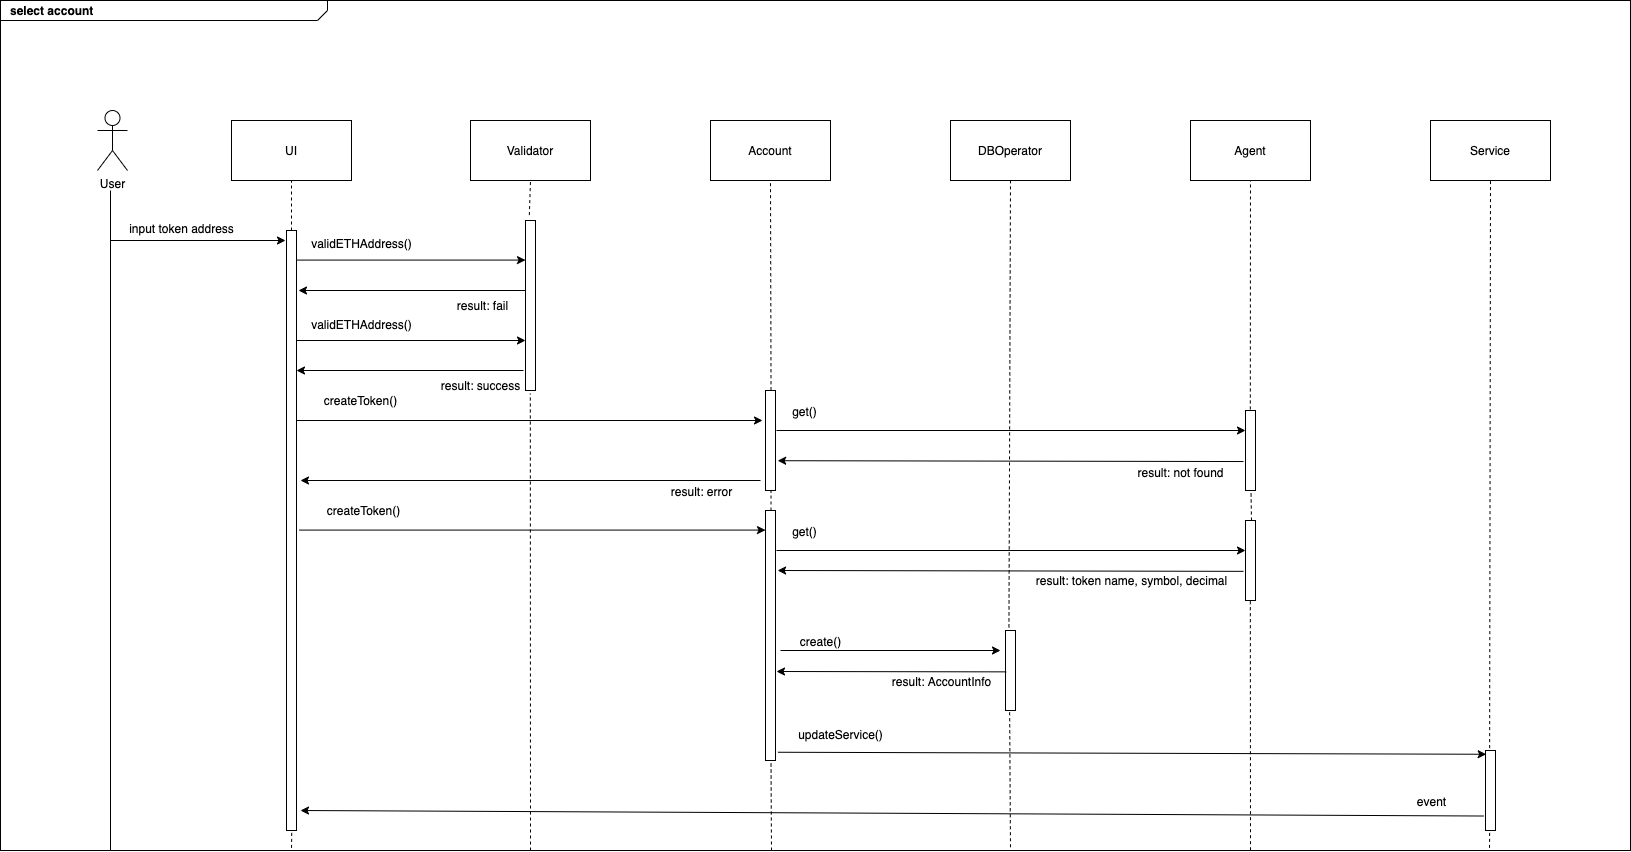

The diagram above was exported from draw.io. Its source (the exported page's mxGraphModel, read from the mxfile embedded in the PNG):
<mxGraphModel dx="2066" dy="1129" grid="1" gridSize="10" guides="1" tooltips="1" connect="1" arrows="1" fold="1" page="1" pageScale="1" pageWidth="827" pageHeight="1169" math="0" shadow="0">
  <root>
    <mxCell id="0" />
    <mxCell id="1" parent="0" />
    <mxCell id="fMvcruhhhRxvGqpXZ4S_-1" value="User" style="shape=umlActor;verticalLabelPosition=bottom;verticalAlign=top;html=1;outlineConnect=0;" parent="1" vertex="1">
      <mxGeometry x="467" y="1220" width="30" height="60" as="geometry" />
    </mxCell>
    <mxCell id="fMvcruhhhRxvGqpXZ4S_-2" value="UI" style="rounded=0;whiteSpace=wrap;html=1;" parent="1" vertex="1">
      <mxGeometry x="601" y="1230" width="120" height="60" as="geometry" />
    </mxCell>
    <mxCell id="fMvcruhhhRxvGqpXZ4S_-5" value="" style="endArrow=none;html=1;" parent="1" edge="1">
      <mxGeometry width="50" height="50" relative="1" as="geometry">
        <mxPoint x="480" y="1960" as="sourcePoint" />
        <mxPoint x="480" y="1300" as="targetPoint" />
      </mxGeometry>
    </mxCell>
    <mxCell id="fMvcruhhhRxvGqpXZ4S_-38" value="DBOperator" style="rounded=0;whiteSpace=wrap;html=1;" parent="1" vertex="1">
      <mxGeometry x="1320" y="1230" width="120" height="60" as="geometry" />
    </mxCell>
    <mxCell id="fMvcruhhhRxvGqpXZ4S_-72" value="Validator" style="rounded=0;whiteSpace=wrap;html=1;" parent="1" vertex="1">
      <mxGeometry x="840" y="1230" width="120" height="60" as="geometry" />
    </mxCell>
    <mxCell id="fMvcruhhhRxvGqpXZ4S_-79" value="" style="html=1;points=[];perimeter=orthogonalPerimeter;" parent="1" vertex="1">
      <mxGeometry x="656" y="1340" width="10" height="600" as="geometry" />
    </mxCell>
    <mxCell id="fMvcruhhhRxvGqpXZ4S_-83" value="Account" style="rounded=0;whiteSpace=wrap;html=1;" parent="1" vertex="1">
      <mxGeometry x="1080" y="1230" width="120" height="60" as="geometry" />
    </mxCell>
    <mxCell id="fMvcruhhhRxvGqpXZ4S_-108" value="" style="endArrow=none;dashed=1;html=1;entryX=0.5;entryY=1;entryDx=0;entryDy=0;exitX=0.5;exitY=0;exitDx=0;exitDy=0;exitPerimeter=0;" parent="1" source="fMvcruhhhRxvGqpXZ4S_-79" target="fMvcruhhhRxvGqpXZ4S_-2" edge="1">
      <mxGeometry width="50" height="50" relative="1" as="geometry">
        <mxPoint x="1300" y="1600" as="sourcePoint" />
        <mxPoint x="1350" y="1550" as="targetPoint" />
      </mxGeometry>
    </mxCell>
    <mxCell id="fMvcruhhhRxvGqpXZ4S_-109" value="" style="endArrow=none;dashed=1;html=1;entryX=0.5;entryY=1;entryDx=0;entryDy=0;exitX=0.383;exitY=-0.032;exitDx=0;exitDy=0;exitPerimeter=0;" parent="1" source="fMvcruhhhRxvGqpXZ4S_-114" target="fMvcruhhhRxvGqpXZ4S_-72" edge="1">
      <mxGeometry width="50" height="50" relative="1" as="geometry">
        <mxPoint x="899.6700000000001" y="1315.58" as="sourcePoint" />
        <mxPoint x="1350" y="1550" as="targetPoint" />
      </mxGeometry>
    </mxCell>
    <mxCell id="fMvcruhhhRxvGqpXZ4S_-112" value="" style="endArrow=classic;html=1;" parent="1" edge="1">
      <mxGeometry relative="1" as="geometry">
        <mxPoint x="480" y="1350" as="sourcePoint" />
        <mxPoint x="655" y="1350" as="targetPoint" />
      </mxGeometry>
    </mxCell>
    <mxCell id="fMvcruhhhRxvGqpXZ4S_-113" value="input token address" style="edgeLabel;resizable=0;html=1;align=center;verticalAlign=middle;" parent="fMvcruhhhRxvGqpXZ4S_-112" connectable="0" vertex="1">
      <mxGeometry relative="1" as="geometry">
        <mxPoint x="-17.5" y="-13" as="offset" />
      </mxGeometry>
    </mxCell>
    <mxCell id="fMvcruhhhRxvGqpXZ4S_-114" value="" style="html=1;points=[];perimeter=orthogonalPerimeter;" parent="1" vertex="1">
      <mxGeometry x="895" y="1330" width="10" height="170" as="geometry" />
    </mxCell>
    <mxCell id="fMvcruhhhRxvGqpXZ4S_-115" value="" style="endArrow=classic;html=1;" parent="1" target="fMvcruhhhRxvGqpXZ4S_-114" edge="1">
      <mxGeometry relative="1" as="geometry">
        <mxPoint x="666" y="1369.58" as="sourcePoint" />
        <mxPoint x="766" y="1369.58" as="targetPoint" />
      </mxGeometry>
    </mxCell>
    <mxCell id="fMvcruhhhRxvGqpXZ4S_-116" value="validETHAddress()" style="edgeLabel;resizable=0;html=1;align=center;verticalAlign=middle;" parent="fMvcruhhhRxvGqpXZ4S_-115" connectable="0" vertex="1">
      <mxGeometry relative="1" as="geometry">
        <mxPoint x="-50.17" y="-16.87" as="offset" />
      </mxGeometry>
    </mxCell>
    <mxCell id="fMvcruhhhRxvGqpXZ4S_-117" value="" style="endArrow=classic;html=1;exitX=-0.2;exitY=0.652;exitDx=0;exitDy=0;exitPerimeter=0;" parent="1" edge="1">
      <mxGeometry relative="1" as="geometry">
        <mxPoint x="895" y="1400.0000000000002" as="sourcePoint" />
        <mxPoint x="668" y="1400.0000000000002" as="targetPoint" />
      </mxGeometry>
    </mxCell>
    <mxCell id="fMvcruhhhRxvGqpXZ4S_-118" value="result: fail" style="edgeLabel;resizable=0;html=1;align=center;verticalAlign=middle;" parent="fMvcruhhhRxvGqpXZ4S_-117" connectable="0" vertex="1">
      <mxGeometry relative="1" as="geometry">
        <mxPoint x="70.33" y="14.8" as="offset" />
      </mxGeometry>
    </mxCell>
    <mxCell id="fMvcruhhhRxvGqpXZ4S_-119" value="" style="endArrow=classic;html=1;" parent="1" edge="1">
      <mxGeometry relative="1" as="geometry">
        <mxPoint x="666" y="1450" as="sourcePoint" />
        <mxPoint x="895" y="1450" as="targetPoint" />
      </mxGeometry>
    </mxCell>
    <mxCell id="fMvcruhhhRxvGqpXZ4S_-120" value="validETHAddress()" style="edgeLabel;resizable=0;html=1;align=center;verticalAlign=middle;" parent="fMvcruhhhRxvGqpXZ4S_-119" connectable="0" vertex="1">
      <mxGeometry relative="1" as="geometry">
        <mxPoint x="-50.17" y="-16.87" as="offset" />
      </mxGeometry>
    </mxCell>
    <mxCell id="fMvcruhhhRxvGqpXZ4S_-121" value="" style="endArrow=classic;html=1;exitX=-0.2;exitY=0.652;exitDx=0;exitDy=0;exitPerimeter=0;" parent="1" edge="1">
      <mxGeometry relative="1" as="geometry">
        <mxPoint x="893" y="1480.0000000000002" as="sourcePoint" />
        <mxPoint x="666" y="1480.0000000000002" as="targetPoint" />
      </mxGeometry>
    </mxCell>
    <mxCell id="fMvcruhhhRxvGqpXZ4S_-122" value="result: success" style="edgeLabel;resizable=0;html=1;align=center;verticalAlign=middle;" parent="fMvcruhhhRxvGqpXZ4S_-121" connectable="0" vertex="1">
      <mxGeometry relative="1" as="geometry">
        <mxPoint x="70.33" y="14.8" as="offset" />
      </mxGeometry>
    </mxCell>
    <mxCell id="fMvcruhhhRxvGqpXZ4S_-123" value="" style="html=1;points=[];perimeter=orthogonalPerimeter;" parent="1" vertex="1">
      <mxGeometry x="1135" y="1500" width="10" height="100" as="geometry" />
    </mxCell>
    <mxCell id="fMvcruhhhRxvGqpXZ4S_-124" value="&lt;span style=&quot;text-align: left&quot;&gt;createToken()&lt;/span&gt;" style="endArrow=classic;html=1;" parent="1" edge="1">
      <mxGeometry x="-0.7253" y="20" relative="1" as="geometry">
        <mxPoint x="666" y="1530" as="sourcePoint" />
        <mxPoint x="1132" y="1530" as="targetPoint" />
        <mxPoint as="offset" />
      </mxGeometry>
    </mxCell>
    <mxCell id="fMvcruhhhRxvGqpXZ4S_-126" value="Agent" style="rounded=0;whiteSpace=wrap;html=1;" parent="1" vertex="1">
      <mxGeometry x="1560" y="1230" width="120" height="60" as="geometry" />
    </mxCell>
    <mxCell id="fMvcruhhhRxvGqpXZ4S_-127" value="" style="html=1;points=[];perimeter=orthogonalPerimeter;" parent="1" vertex="1">
      <mxGeometry x="1615" y="1520" width="10" height="80" as="geometry" />
    </mxCell>
    <mxCell id="fMvcruhhhRxvGqpXZ4S_-128" value="" style="endArrow=classic;html=1;" parent="1" edge="1">
      <mxGeometry relative="1" as="geometry">
        <mxPoint x="1146" y="1660" as="sourcePoint" />
        <mxPoint x="1615" y="1660" as="targetPoint" />
      </mxGeometry>
    </mxCell>
    <mxCell id="fMvcruhhhRxvGqpXZ4S_-129" value="get()" style="edgeLabel;resizable=0;html=1;align=center;verticalAlign=middle;" parent="fMvcruhhhRxvGqpXZ4S_-128" connectable="0" vertex="1">
      <mxGeometry relative="1" as="geometry">
        <mxPoint x="-207.5" y="-20" as="offset" />
      </mxGeometry>
    </mxCell>
    <mxCell id="fMvcruhhhRxvGqpXZ4S_-130" value="" style="endArrow=classic;html=1;exitX=-0.2;exitY=0.638;exitDx=0;exitDy=0;exitPerimeter=0;entryX=1.217;entryY=0.702;entryDx=0;entryDy=0;entryPerimeter=0;" parent="1" source="fMvcruhhhRxvGqpXZ4S_-127" target="fMvcruhhhRxvGqpXZ4S_-123" edge="1">
      <mxGeometry relative="1" as="geometry">
        <mxPoint x="1010" y="1480" as="sourcePoint" />
        <mxPoint x="1110" y="1480" as="targetPoint" />
      </mxGeometry>
    </mxCell>
    <mxCell id="fMvcruhhhRxvGqpXZ4S_-131" value="result: not found" style="edgeLabel;resizable=0;html=1;align=center;verticalAlign=middle;" parent="fMvcruhhhRxvGqpXZ4S_-130" connectable="0" vertex="1">
      <mxGeometry relative="1" as="geometry">
        <mxPoint x="169.5" y="11.38" as="offset" />
      </mxGeometry>
    </mxCell>
    <mxCell id="fMvcruhhhRxvGqpXZ4S_-132" value="" style="endArrow=classic;html=1;" parent="1" edge="1">
      <mxGeometry relative="1" as="geometry">
        <mxPoint x="1130" y="1590" as="sourcePoint" />
        <mxPoint x="670" y="1590" as="targetPoint" />
      </mxGeometry>
    </mxCell>
    <mxCell id="fMvcruhhhRxvGqpXZ4S_-133" value="result: error" style="edgeLabel;resizable=0;html=1;align=center;verticalAlign=middle;" parent="fMvcruhhhRxvGqpXZ4S_-132" connectable="0" vertex="1">
      <mxGeometry relative="1" as="geometry">
        <mxPoint x="170" y="10" as="offset" />
      </mxGeometry>
    </mxCell>
    <mxCell id="fMvcruhhhRxvGqpXZ4S_-134" value="" style="html=1;points=[];perimeter=orthogonalPerimeter;" parent="1" vertex="1">
      <mxGeometry x="1135" y="1620" width="10" height="250" as="geometry" />
    </mxCell>
    <mxCell id="fMvcruhhhRxvGqpXZ4S_-136" value="&lt;span style=&quot;text-align: left&quot;&gt;createToken()&lt;/span&gt;" style="endArrow=classic;html=1;" parent="1" edge="1">
      <mxGeometry x="-0.7253" y="20" relative="1" as="geometry">
        <mxPoint x="669" y="1639.58" as="sourcePoint" />
        <mxPoint x="1135" y="1639.58" as="targetPoint" />
        <mxPoint as="offset" />
      </mxGeometry>
    </mxCell>
    <mxCell id="fMvcruhhhRxvGqpXZ4S_-142" value="" style="html=1;points=[];perimeter=orthogonalPerimeter;" parent="1" vertex="1">
      <mxGeometry x="1615" y="1630" width="10" height="80" as="geometry" />
    </mxCell>
    <mxCell id="fMvcruhhhRxvGqpXZ4S_-145" value="" style="endArrow=classic;html=1;" parent="1" edge="1">
      <mxGeometry relative="1" as="geometry">
        <mxPoint x="1146" y="1540" as="sourcePoint" />
        <mxPoint x="1615" y="1540" as="targetPoint" />
      </mxGeometry>
    </mxCell>
    <mxCell id="fMvcruhhhRxvGqpXZ4S_-146" value="get()" style="edgeLabel;resizable=0;html=1;align=center;verticalAlign=middle;" parent="fMvcruhhhRxvGqpXZ4S_-145" connectable="0" vertex="1">
      <mxGeometry relative="1" as="geometry">
        <mxPoint x="-207.5" y="-20" as="offset" />
      </mxGeometry>
    </mxCell>
    <mxCell id="fMvcruhhhRxvGqpXZ4S_-147" value="" style="endArrow=classic;html=1;exitX=-0.2;exitY=0.638;exitDx=0;exitDy=0;exitPerimeter=0;entryX=1.217;entryY=0.702;entryDx=0;entryDy=0;entryPerimeter=0;" parent="1" edge="1">
      <mxGeometry relative="1" as="geometry">
        <mxPoint x="1612.9199999999996" y="1680.84" as="sourcePoint" />
        <mxPoint x="1147.0900000000001" y="1680" as="targetPoint" />
      </mxGeometry>
    </mxCell>
    <mxCell id="fMvcruhhhRxvGqpXZ4S_-148" value="result: token name, symbol, decimal" style="edgeLabel;resizable=0;html=1;align=center;verticalAlign=middle;" parent="fMvcruhhhRxvGqpXZ4S_-147" connectable="0" vertex="1">
      <mxGeometry relative="1" as="geometry">
        <mxPoint x="120.17999999999998" y="9.579999999999998" as="offset" />
      </mxGeometry>
    </mxCell>
    <mxCell id="fMvcruhhhRxvGqpXZ4S_-149" value="" style="html=1;points=[];perimeter=orthogonalPerimeter;" parent="1" vertex="1">
      <mxGeometry x="1375" y="1740" width="10" height="80" as="geometry" />
    </mxCell>
    <mxCell id="fMvcruhhhRxvGqpXZ4S_-150" value="" style="endArrow=classic;html=1;" parent="1" edge="1">
      <mxGeometry relative="1" as="geometry">
        <mxPoint x="1150" y="1760" as="sourcePoint" />
        <mxPoint x="1370" y="1760" as="targetPoint" />
      </mxGeometry>
    </mxCell>
    <mxCell id="fMvcruhhhRxvGqpXZ4S_-151" value="create()" style="edgeLabel;resizable=0;html=1;align=center;verticalAlign=middle;" parent="fMvcruhhhRxvGqpXZ4S_-150" connectable="0" vertex="1">
      <mxGeometry relative="1" as="geometry">
        <mxPoint x="-70.34" y="-10" as="offset" />
      </mxGeometry>
    </mxCell>
    <mxCell id="fMvcruhhhRxvGqpXZ4S_-154" value="" style="endArrow=classic;html=1;exitX=0.069;exitY=0.517;exitDx=0;exitDy=0;exitPerimeter=0;" parent="1" source="fMvcruhhhRxvGqpXZ4S_-149" edge="1">
      <mxGeometry relative="1" as="geometry">
        <mxPoint x="1210" y="1830" as="sourcePoint" />
        <mxPoint x="1146" y="1781" as="targetPoint" />
      </mxGeometry>
    </mxCell>
    <mxCell id="fMvcruhhhRxvGqpXZ4S_-155" value="result: AccountInfo" style="edgeLabel;resizable=0;html=1;align=center;verticalAlign=middle;" parent="fMvcruhhhRxvGqpXZ4S_-154" connectable="0" vertex="1">
      <mxGeometry relative="1" as="geometry">
        <mxPoint x="49.48" y="8.95" as="offset" />
      </mxGeometry>
    </mxCell>
    <mxCell id="fMvcruhhhRxvGqpXZ4S_-156" value="" style="endArrow=classic;html=1;entryX=0.069;entryY=0.047;entryDx=0;entryDy=0;entryPerimeter=0;exitX=1.241;exitY=0.967;exitDx=0;exitDy=0;exitPerimeter=0;" parent="1" source="fMvcruhhhRxvGqpXZ4S_-134" target="fMvcruhhhRxvGqpXZ4S_-160" edge="1">
      <mxGeometry relative="1" as="geometry">
        <mxPoint x="1145" y="1854" as="sourcePoint" />
        <mxPoint x="940" y="1850" as="targetPoint" />
      </mxGeometry>
    </mxCell>
    <mxCell id="fMvcruhhhRxvGqpXZ4S_-157" value="updateService()" style="edgeLabel;resizable=0;html=1;align=center;verticalAlign=middle;" parent="fMvcruhhhRxvGqpXZ4S_-156" connectable="0" vertex="1">
      <mxGeometry relative="1" as="geometry">
        <mxPoint x="-291.89" y="-19" as="offset" />
      </mxGeometry>
    </mxCell>
    <mxCell id="fMvcruhhhRxvGqpXZ4S_-159" value="Service" style="rounded=0;whiteSpace=wrap;html=1;" parent="1" vertex="1">
      <mxGeometry x="1800" y="1230" width="120" height="60" as="geometry" />
    </mxCell>
    <mxCell id="fMvcruhhhRxvGqpXZ4S_-160" value="" style="html=1;points=[];perimeter=orthogonalPerimeter;" parent="1" vertex="1">
      <mxGeometry x="1855" y="1860" width="10" height="80" as="geometry" />
    </mxCell>
    <mxCell id="fMvcruhhhRxvGqpXZ4S_-161" value="" style="endArrow=classic;html=1;exitX=-0.207;exitY=0.819;exitDx=0;exitDy=0;exitPerimeter=0;" parent="1" source="fMvcruhhhRxvGqpXZ4S_-160" edge="1">
      <mxGeometry relative="1" as="geometry">
        <mxPoint x="1330" y="1690" as="sourcePoint" />
        <mxPoint x="670" y="1920" as="targetPoint" />
      </mxGeometry>
    </mxCell>
    <mxCell id="fMvcruhhhRxvGqpXZ4S_-162" value="event" style="edgeLabel;resizable=0;html=1;align=center;verticalAlign=middle;" parent="fMvcruhhhRxvGqpXZ4S_-161" connectable="0" vertex="1">
      <mxGeometry relative="1" as="geometry">
        <mxPoint x="538.79" y="-12.76" as="offset" />
      </mxGeometry>
    </mxCell>
    <mxCell id="fMvcruhhhRxvGqpXZ4S_-163" value="" style="endArrow=none;dashed=1;html=1;entryX=0.5;entryY=1;entryDx=0;entryDy=0;exitX=0.552;exitY=-0.003;exitDx=0;exitDy=0;exitPerimeter=0;" parent="1" source="fMvcruhhhRxvGqpXZ4S_-123" target="fMvcruhhhRxvGqpXZ4S_-83" edge="1">
      <mxGeometry width="50" height="50" relative="1" as="geometry">
        <mxPoint x="1270" y="1620" as="sourcePoint" />
        <mxPoint x="1320" y="1570" as="targetPoint" />
      </mxGeometry>
    </mxCell>
    <mxCell id="fMvcruhhhRxvGqpXZ4S_-164" value="" style="endArrow=none;dashed=1;html=1;entryX=0.552;entryY=1.01;entryDx=0;entryDy=0;entryPerimeter=0;" parent="1" source="fMvcruhhhRxvGqpXZ4S_-134" target="fMvcruhhhRxvGqpXZ4S_-123" edge="1">
      <mxGeometry width="50" height="50" relative="1" as="geometry">
        <mxPoint x="1270" y="1620" as="sourcePoint" />
        <mxPoint x="1320" y="1570" as="targetPoint" />
      </mxGeometry>
    </mxCell>
    <mxCell id="fMvcruhhhRxvGqpXZ4S_-165" value="" style="endArrow=none;dashed=1;html=1;entryX=0.552;entryY=1.006;entryDx=0;entryDy=0;entryPerimeter=0;" parent="1" target="fMvcruhhhRxvGqpXZ4S_-134" edge="1">
      <mxGeometry width="50" height="50" relative="1" as="geometry">
        <mxPoint x="1141" y="1960" as="sourcePoint" />
        <mxPoint x="1160" y="1870" as="targetPoint" />
      </mxGeometry>
    </mxCell>
    <mxCell id="fMvcruhhhRxvGqpXZ4S_-166" value="" style="endArrow=none;dashed=1;html=1;exitX=0.521;exitY=1.004;exitDx=0;exitDy=0;exitPerimeter=0;" parent="1" source="fMvcruhhhRxvGqpXZ4S_-79" edge="1">
      <mxGeometry width="50" height="50" relative="1" as="geometry">
        <mxPoint x="1270" y="1620" as="sourcePoint" />
        <mxPoint x="661" y="1960" as="targetPoint" />
      </mxGeometry>
    </mxCell>
    <mxCell id="fMvcruhhhRxvGqpXZ4S_-167" value="" style="endArrow=none;dashed=1;html=1;entryX=0.483;entryY=1.018;entryDx=0;entryDy=0;entryPerimeter=0;" parent="1" target="fMvcruhhhRxvGqpXZ4S_-114" edge="1">
      <mxGeometry width="50" height="50" relative="1" as="geometry">
        <mxPoint x="900" y="1960" as="sourcePoint" />
        <mxPoint x="1320" y="1580" as="targetPoint" />
      </mxGeometry>
    </mxCell>
    <mxCell id="fMvcruhhhRxvGqpXZ4S_-168" value="" style="endArrow=none;dashed=1;html=1;entryX=0.5;entryY=1;entryDx=0;entryDy=0;exitX=0.345;exitY=-0.039;exitDx=0;exitDy=0;exitPerimeter=0;" parent="1" source="fMvcruhhhRxvGqpXZ4S_-149" target="fMvcruhhhRxvGqpXZ4S_-38" edge="1">
      <mxGeometry width="50" height="50" relative="1" as="geometry">
        <mxPoint x="1270" y="1630" as="sourcePoint" />
        <mxPoint x="1320" y="1580" as="targetPoint" />
      </mxGeometry>
    </mxCell>
    <mxCell id="fMvcruhhhRxvGqpXZ4S_-169" value="" style="endArrow=none;dashed=1;html=1;exitX=0.414;exitY=1.022;exitDx=0;exitDy=0;exitPerimeter=0;" parent="1" source="fMvcruhhhRxvGqpXZ4S_-149" edge="1">
      <mxGeometry width="50" height="50" relative="1" as="geometry">
        <mxPoint x="1270" y="1630" as="sourcePoint" />
        <mxPoint x="1380" y="1960" as="targetPoint" />
      </mxGeometry>
    </mxCell>
    <mxCell id="fMvcruhhhRxvGqpXZ4S_-171" value="" style="endArrow=none;dashed=1;html=1;exitX=0.483;exitY=-0.013;exitDx=0;exitDy=0;exitPerimeter=0;" parent="1" source="fMvcruhhhRxvGqpXZ4S_-127" target="fMvcruhhhRxvGqpXZ4S_-126" edge="1">
      <mxGeometry width="50" height="50" relative="1" as="geometry">
        <mxPoint x="1270" y="1630" as="sourcePoint" />
        <mxPoint x="1320" y="1580" as="targetPoint" />
      </mxGeometry>
    </mxCell>
    <mxCell id="fMvcruhhhRxvGqpXZ4S_-172" value="" style="endArrow=none;dashed=1;html=1;entryX=0.552;entryY=1.004;entryDx=0;entryDy=0;entryPerimeter=0;" parent="1" target="fMvcruhhhRxvGqpXZ4S_-127" edge="1">
      <mxGeometry width="50" height="50" relative="1" as="geometry">
        <mxPoint x="1621" y="1630" as="sourcePoint" />
        <mxPoint x="1320" y="1580" as="targetPoint" />
      </mxGeometry>
    </mxCell>
    <mxCell id="fMvcruhhhRxvGqpXZ4S_-173" value="" style="endArrow=none;dashed=1;html=1;exitX=0.483;exitY=1.009;exitDx=0;exitDy=0;exitPerimeter=0;" parent="1" source="fMvcruhhhRxvGqpXZ4S_-142" edge="1">
      <mxGeometry width="50" height="50" relative="1" as="geometry">
        <mxPoint x="1640" y="1720" as="sourcePoint" />
        <mxPoint x="1620" y="1960" as="targetPoint" />
      </mxGeometry>
    </mxCell>
    <mxCell id="fMvcruhhhRxvGqpXZ4S_-174" value="" style="endArrow=none;dashed=1;html=1;entryX=0.5;entryY=1;entryDx=0;entryDy=0;exitX=0.414;exitY=-0.03;exitDx=0;exitDy=0;exitPerimeter=0;" parent="1" source="fMvcruhhhRxvGqpXZ4S_-160" target="fMvcruhhhRxvGqpXZ4S_-159" edge="1">
      <mxGeometry width="50" height="50" relative="1" as="geometry">
        <mxPoint x="1270" y="1770" as="sourcePoint" />
        <mxPoint x="1320" y="1720" as="targetPoint" />
      </mxGeometry>
    </mxCell>
    <mxCell id="fMvcruhhhRxvGqpXZ4S_-175" value="" style="endArrow=none;dashed=1;html=1;exitX=0.414;exitY=1.03;exitDx=0;exitDy=0;exitPerimeter=0;" parent="1" source="fMvcruhhhRxvGqpXZ4S_-160" edge="1">
      <mxGeometry width="50" height="50" relative="1" as="geometry">
        <mxPoint x="1270" y="1730" as="sourcePoint" />
        <mxPoint x="1859" y="1960" as="targetPoint" />
      </mxGeometry>
    </mxCell>
    <mxCell id="fMvcruhhhRxvGqpXZ4S_-176" value="&lt;p style=&quot;margin: 0px ; margin-top: 4px ; margin-left: 10px ; text-align: left&quot;&gt;&lt;b&gt;select account&lt;/b&gt;&lt;br&gt;&lt;/p&gt;" style="html=1;strokeWidth=1;shape=mxgraph.sysml.package;html=1;overflow=fill;whiteSpace=wrap;fillColor=none;gradientColor=none;fontSize=12;align=center;labelX=327.64;" parent="1" vertex="1">
      <mxGeometry x="370" y="1110" width="1630" height="850" as="geometry" />
    </mxCell>
  </root>
</mxGraphModel>